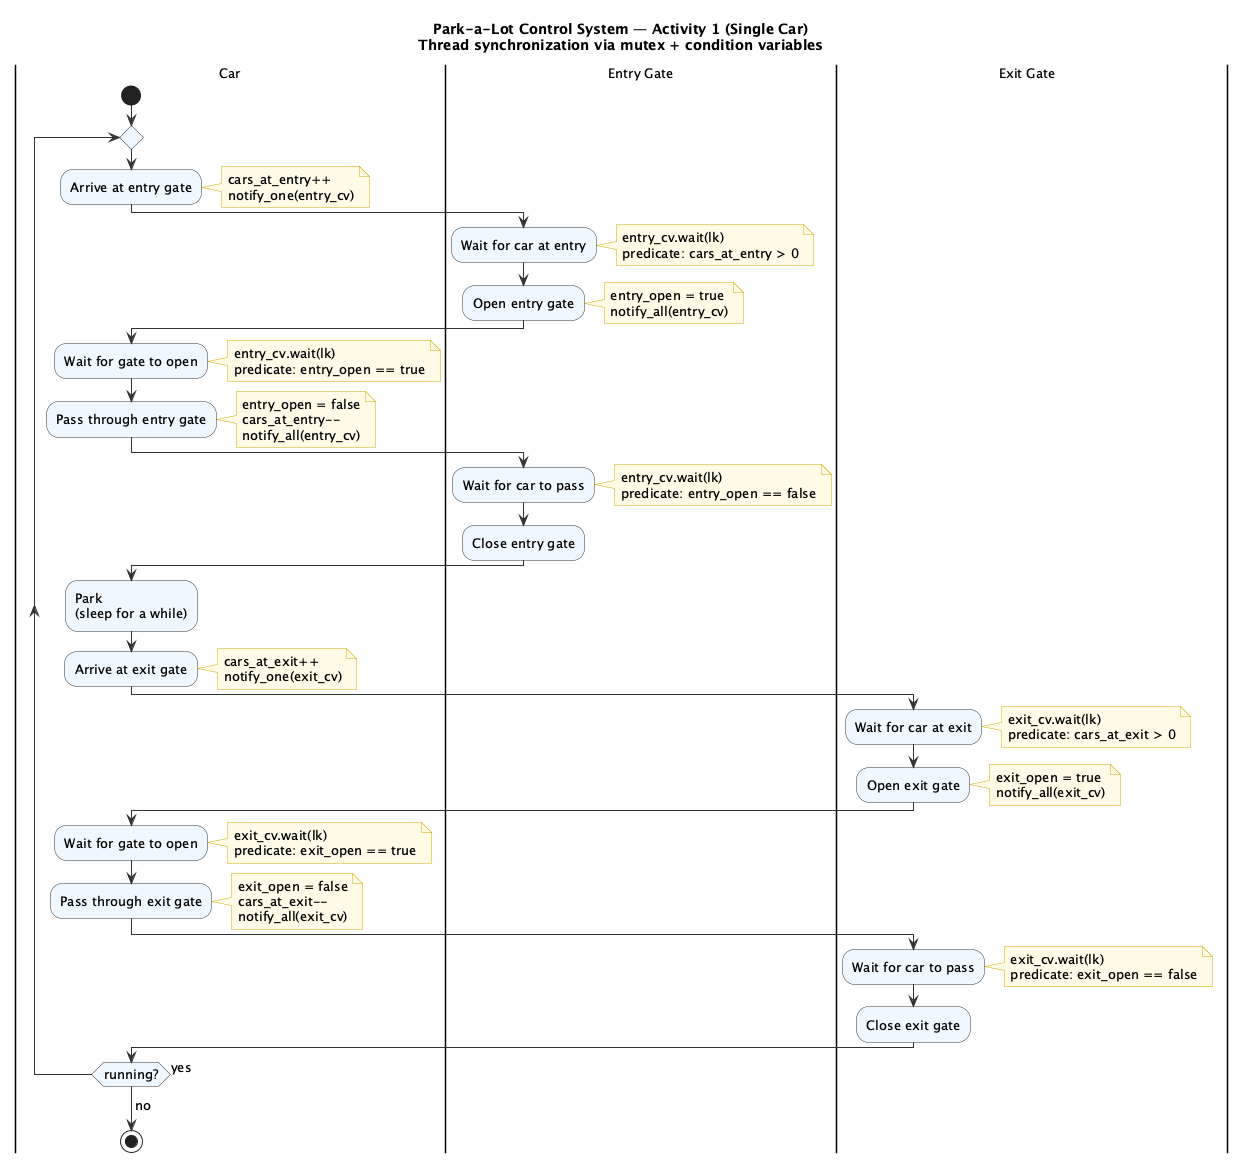

The diagram above was rendered by PlantUML. Its source (embedded in the PNG):
@startuml
skinparam swimlaneWidth 240
skinparam DefaultFontSize 13
skinparam ArrowColor #333333
skinparam ActivityBorderColor #333333
skinparam ActivityBackgroundColor #f0f8ff
skinparam NoteBackgroundColor #fffbe6
skinparam NoteBorderColor #ccaa00

title Park-a-Lot Control System — Activity 1 (Single Car)\nThread synchronization via mutex + condition variables

|Car|
start
repeat

  :Arrive at entry gate;
  note right
    cars_at_entry++
    notify_one(entry_cv)
  end note

|Entry Gate|
  :Wait for car at entry;
  note right
    entry_cv.wait(lk)
    predicate: cars_at_entry > 0
  end note

  :Open entry gate;
  note right
    entry_open = true
    notify_all(entry_cv)
  end note

|Car|
  :Wait for gate to open;
  note right
    entry_cv.wait(lk)
    predicate: entry_open == true
  end note

  :Pass through entry gate;
  note right
    entry_open = false
    cars_at_entry--
    notify_all(entry_cv)
  end note

|Entry Gate|
  :Wait for car to pass;
  note right
    entry_cv.wait(lk)
    predicate: entry_open == false
  end note

  :Close entry gate;

|Car|
  :Park\n(sleep for a while);

  :Arrive at exit gate;
  note right
    cars_at_exit++
    notify_one(exit_cv)
  end note

|Exit Gate|
  :Wait for car at exit;
  note right
    exit_cv.wait(lk)
    predicate: cars_at_exit > 0
  end note

  :Open exit gate;
  note right
    exit_open = true
    notify_all(exit_cv)
  end note

|Car|
  :Wait for gate to open;
  note right
    exit_cv.wait(lk)
    predicate: exit_open == true
  end note

  :Pass through exit gate;
  note right
    exit_open = false
    cars_at_exit--
    notify_all(exit_cv)
  end note

|Exit Gate|
  :Wait for car to pass;
  note right
    exit_cv.wait(lk)
    predicate: exit_open == false
  end note

  :Close exit gate;

|Car|
repeat while (running?) is (yes)
->no;
stop

@enduml